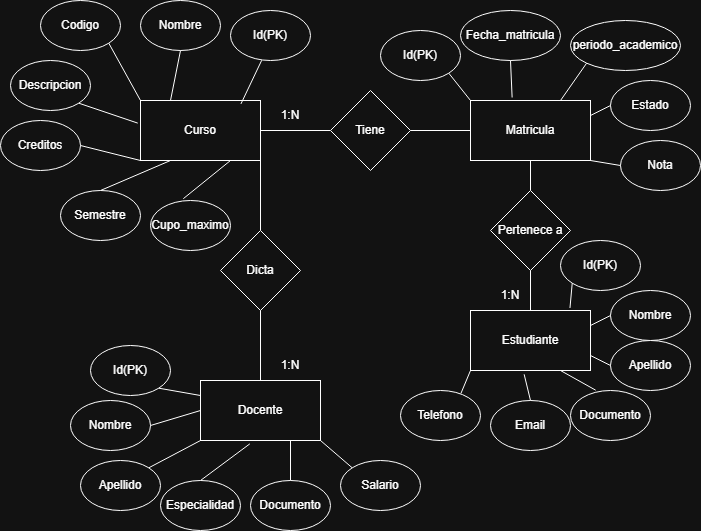

The diagram above was exported from draw.io. Its source (the exported page's mxGraphModel, read from the mxfile embedded in the PNG):
<mxGraphModel dx="1042" dy="562" grid="1" gridSize="10" guides="1" tooltips="1" connect="1" arrows="1" fold="1" page="1" pageScale="1" pageWidth="827" pageHeight="1169" math="0" shadow="0">
  <root>
    <mxCell id="0" />
    <mxCell id="1" parent="0" />
    <mxCell id="wkvsiIZ3uzH8IWUH7yuH-2" parent="1" style="rounded=0;whiteSpace=wrap;html=1;" value="Matricula" vertex="1">
      <mxGeometry height="60" width="120" x="570" y="160" as="geometry" />
    </mxCell>
    <mxCell id="wkvsiIZ3uzH8IWUH7yuH-3" parent="1" style="rounded=0;whiteSpace=wrap;html=1;" value="Curso" vertex="1">
      <mxGeometry height="60" width="120" x="240" y="160" as="geometry" />
    </mxCell>
    <mxCell id="wkvsiIZ3uzH8IWUH7yuH-4" parent="1" style="rounded=0;whiteSpace=wrap;html=1;" value="Docente" vertex="1">
      <mxGeometry height="60" width="120" x="300" y="440" as="geometry" />
    </mxCell>
    <mxCell id="wkvsiIZ3uzH8IWUH7yuH-5" parent="1" style="rounded=0;whiteSpace=wrap;html=1;" value="Estudiante" vertex="1">
      <mxGeometry height="60" width="120" x="570" y="370" as="geometry" />
    </mxCell>
    <mxCell id="wkvsiIZ3uzH8IWUH7yuH-6" parent="1" style="ellipse;whiteSpace=wrap;html=1;" value="Codigo" vertex="1">
      <mxGeometry height="50" width="80" x="140" y="60" as="geometry" />
    </mxCell>
    <mxCell id="wkvsiIZ3uzH8IWUH7yuH-7" parent="1" style="ellipse;whiteSpace=wrap;html=1;" value="Nombre" vertex="1">
      <mxGeometry height="50" width="80" x="240" y="60" as="geometry" />
    </mxCell>
    <mxCell id="wkvsiIZ3uzH8IWUH7yuH-8" parent="1" style="ellipse;whiteSpace=wrap;html=1;" value="Creditos" vertex="1">
      <mxGeometry height="50" width="80" x="100" y="180" as="geometry" />
    </mxCell>
    <mxCell id="6UUlN7lkvceOgNEiEmyD-1" parent="1" style="ellipse;whiteSpace=wrap;html=1;" value="Id(PK)" vertex="1">
      <mxGeometry height="50" width="80" x="330" y="70" as="geometry" />
    </mxCell>
    <mxCell id="6UUlN7lkvceOgNEiEmyD-2" parent="1" style="ellipse;whiteSpace=wrap;html=1;" value="Descripcion" vertex="1">
      <mxGeometry height="50" width="80" x="110" y="120" as="geometry" />
    </mxCell>
    <mxCell id="6UUlN7lkvceOgNEiEmyD-4" parent="1" style="ellipse;whiteSpace=wrap;html=1;" value="Semestre" vertex="1">
      <mxGeometry height="50" width="80" x="160" y="250" as="geometry" />
    </mxCell>
    <mxCell id="6UUlN7lkvceOgNEiEmyD-5" parent="1" style="ellipse;whiteSpace=wrap;html=1;" value="Cupo_maximo" vertex="1">
      <mxGeometry height="50" width="80" x="250" y="260" as="geometry" />
    </mxCell>
    <mxCell id="6UUlN7lkvceOgNEiEmyD-7" edge="1" parent="1" source="wkvsiIZ3uzH8IWUH7yuH-3" style="endArrow=none;html=1;rounded=0;entryX=0.39;entryY=0.996;entryDx=0;entryDy=0;entryPerimeter=0;exitX=0.837;exitY=0.057;exitDx=0;exitDy=0;exitPerimeter=0;" target="6UUlN7lkvceOgNEiEmyD-1" value="">
      <mxGeometry height="50" relative="1" width="50" as="geometry">
        <mxPoint x="450" y="260" as="sourcePoint" />
        <mxPoint x="500" y="210" as="targetPoint" />
      </mxGeometry>
    </mxCell>
    <mxCell id="6UUlN7lkvceOgNEiEmyD-8" edge="1" parent="1" source="wkvsiIZ3uzH8IWUH7yuH-3" style="endArrow=none;html=1;rounded=0;entryX=0.5;entryY=1;entryDx=0;entryDy=0;exitX=0.25;exitY=0;exitDx=0;exitDy=0;" target="wkvsiIZ3uzH8IWUH7yuH-7" value="">
      <mxGeometry height="50" relative="1" width="50" as="geometry">
        <mxPoint x="450" y="260" as="sourcePoint" />
        <mxPoint x="500" y="210" as="targetPoint" />
      </mxGeometry>
    </mxCell>
    <mxCell id="6UUlN7lkvceOgNEiEmyD-9" edge="1" parent="1" source="wkvsiIZ3uzH8IWUH7yuH-3" style="endArrow=none;html=1;rounded=0;entryX=1;entryY=1;entryDx=0;entryDy=0;exitX=0;exitY=0;exitDx=0;exitDy=0;" target="wkvsiIZ3uzH8IWUH7yuH-6" value="">
      <mxGeometry height="50" relative="1" width="50" as="geometry">
        <mxPoint x="450" y="260" as="sourcePoint" />
        <mxPoint x="500" y="210" as="targetPoint" />
      </mxGeometry>
    </mxCell>
    <mxCell id="6UUlN7lkvceOgNEiEmyD-10" edge="1" parent="1" source="wkvsiIZ3uzH8IWUH7yuH-3" style="endArrow=none;html=1;rounded=0;entryX=1;entryY=1;entryDx=0;entryDy=0;exitX=-0.023;exitY=0.377;exitDx=0;exitDy=0;exitPerimeter=0;" target="6UUlN7lkvceOgNEiEmyD-2" value="">
      <mxGeometry height="50" relative="1" width="50" as="geometry">
        <mxPoint x="450" y="260" as="sourcePoint" />
        <mxPoint x="500" y="210" as="targetPoint" />
      </mxGeometry>
    </mxCell>
    <mxCell id="6UUlN7lkvceOgNEiEmyD-11" edge="1" parent="1" source="wkvsiIZ3uzH8IWUH7yuH-3" style="endArrow=none;html=1;rounded=0;entryX=1;entryY=0.5;entryDx=0;entryDy=0;exitX=0;exitY=1;exitDx=0;exitDy=0;" target="wkvsiIZ3uzH8IWUH7yuH-8" value="">
      <mxGeometry height="50" relative="1" width="50" as="geometry">
        <mxPoint x="450" y="260" as="sourcePoint" />
        <mxPoint x="500" y="210" as="targetPoint" />
      </mxGeometry>
    </mxCell>
    <mxCell id="6UUlN7lkvceOgNEiEmyD-12" edge="1" parent="1" source="wkvsiIZ3uzH8IWUH7yuH-3" style="endArrow=none;html=1;rounded=0;entryX=0.5;entryY=0;entryDx=0;entryDy=0;exitX=0.25;exitY=1;exitDx=0;exitDy=0;" target="6UUlN7lkvceOgNEiEmyD-4" value="">
      <mxGeometry height="50" relative="1" width="50" as="geometry">
        <mxPoint x="450" y="260" as="sourcePoint" />
        <mxPoint x="500" y="210" as="targetPoint" />
      </mxGeometry>
    </mxCell>
    <mxCell id="6UUlN7lkvceOgNEiEmyD-13" edge="1" parent="1" source="wkvsiIZ3uzH8IWUH7yuH-3" style="endArrow=none;html=1;rounded=0;entryX=0.41;entryY=-0.036;entryDx=0;entryDy=0;entryPerimeter=0;exitX=0.75;exitY=1;exitDx=0;exitDy=0;" target="6UUlN7lkvceOgNEiEmyD-5" value="">
      <mxGeometry height="50" relative="1" width="50" as="geometry">
        <mxPoint x="450" y="260" as="sourcePoint" />
        <mxPoint x="500" y="210" as="targetPoint" />
      </mxGeometry>
    </mxCell>
    <mxCell id="6UUlN7lkvceOgNEiEmyD-14" edge="1" parent="1" source="6UUlN7lkvceOgNEiEmyD-15" style="endArrow=none;html=1;rounded=0;entryX=1;entryY=0.5;entryDx=0;entryDy=0;exitX=0;exitY=0.5;exitDx=0;exitDy=0;" target="wkvsiIZ3uzH8IWUH7yuH-3" value="">
      <mxGeometry height="50" relative="1" width="50" as="geometry">
        <mxPoint x="440" y="190" as="sourcePoint" />
        <mxPoint x="620" y="260" as="targetPoint" />
      </mxGeometry>
    </mxCell>
    <mxCell id="6UUlN7lkvceOgNEiEmyD-15" parent="1" style="rhombus;whiteSpace=wrap;html=1;" value="Tiene" vertex="1">
      <mxGeometry height="80" width="80" x="430" y="150" as="geometry" />
    </mxCell>
    <mxCell id="6UUlN7lkvceOgNEiEmyD-16" edge="1" parent="1" source="wkvsiIZ3uzH8IWUH7yuH-2" style="endArrow=none;html=1;rounded=0;entryX=1;entryY=0.5;entryDx=0;entryDy=0;exitX=0;exitY=0.5;exitDx=0;exitDy=0;" target="6UUlN7lkvceOgNEiEmyD-15" value="">
      <mxGeometry height="50" relative="1" width="50" as="geometry">
        <mxPoint x="570" y="310" as="sourcePoint" />
        <mxPoint x="620" y="260" as="targetPoint" />
      </mxGeometry>
    </mxCell>
    <mxCell id="6UUlN7lkvceOgNEiEmyD-17" parent="1" style="ellipse;whiteSpace=wrap;html=1;" value="Id(PK)" vertex="1">
      <mxGeometry height="50" width="80" x="480" y="90" as="geometry" />
    </mxCell>
    <mxCell id="6UUlN7lkvceOgNEiEmyD-18" parent="1" style="ellipse;whiteSpace=wrap;html=1;" value="Fecha_matricula" vertex="1">
      <mxGeometry height="50" width="100" x="560" y="70" as="geometry" />
    </mxCell>
    <mxCell id="6UUlN7lkvceOgNEiEmyD-19" parent="1" style="ellipse;whiteSpace=wrap;html=1;" value="periodo_academico" vertex="1">
      <mxGeometry height="50" width="110" x="670" y="80" as="geometry" />
    </mxCell>
    <mxCell id="6UUlN7lkvceOgNEiEmyD-20" parent="1" style="ellipse;whiteSpace=wrap;html=1;" value="Estado" vertex="1">
      <mxGeometry height="50" width="80" x="710" y="140" as="geometry" />
    </mxCell>
    <mxCell id="6UUlN7lkvceOgNEiEmyD-21" parent="1" style="ellipse;whiteSpace=wrap;html=1;" value="Nota" vertex="1">
      <mxGeometry height="50" width="80" x="720" y="200" as="geometry" />
    </mxCell>
    <mxCell id="6UUlN7lkvceOgNEiEmyD-22" edge="1" parent="1" source="wkvsiIZ3uzH8IWUH7yuH-2" style="endArrow=none;html=1;rounded=0;entryX=1;entryY=1;entryDx=0;entryDy=0;exitX=0;exitY=0;exitDx=0;exitDy=0;" target="6UUlN7lkvceOgNEiEmyD-17" value="">
      <mxGeometry height="50" relative="1" width="50" as="geometry">
        <mxPoint x="630" y="320" as="sourcePoint" />
        <mxPoint x="680" y="270" as="targetPoint" />
      </mxGeometry>
    </mxCell>
    <mxCell id="6UUlN7lkvceOgNEiEmyD-23" edge="1" parent="1" source="wkvsiIZ3uzH8IWUH7yuH-2" style="endArrow=none;html=1;rounded=0;entryX=0.5;entryY=1;entryDx=0;entryDy=0;exitX=0.347;exitY=-0.05;exitDx=0;exitDy=0;exitPerimeter=0;" target="6UUlN7lkvceOgNEiEmyD-18" value="">
      <mxGeometry height="50" relative="1" width="50" as="geometry">
        <mxPoint x="615" y="150" as="sourcePoint" />
        <mxPoint x="680" y="270" as="targetPoint" />
      </mxGeometry>
    </mxCell>
    <mxCell id="6UUlN7lkvceOgNEiEmyD-24" edge="1" parent="1" source="wkvsiIZ3uzH8IWUH7yuH-2" style="endArrow=none;html=1;rounded=0;entryX=0;entryY=1;entryDx=0;entryDy=0;exitX=0.75;exitY=0;exitDx=0;exitDy=0;" target="6UUlN7lkvceOgNEiEmyD-19" value="">
      <mxGeometry height="50" relative="1" width="50" as="geometry">
        <mxPoint x="630" y="320" as="sourcePoint" />
        <mxPoint x="680" y="270" as="targetPoint" />
      </mxGeometry>
    </mxCell>
    <mxCell id="6UUlN7lkvceOgNEiEmyD-25" edge="1" parent="1" source="wkvsiIZ3uzH8IWUH7yuH-2" style="endArrow=none;html=1;rounded=0;entryX=0;entryY=0.5;entryDx=0;entryDy=0;exitX=1;exitY=0.25;exitDx=0;exitDy=0;" target="6UUlN7lkvceOgNEiEmyD-20" value="">
      <mxGeometry height="50" relative="1" width="50" as="geometry">
        <mxPoint x="630" y="320" as="sourcePoint" />
        <mxPoint x="680" y="270" as="targetPoint" />
      </mxGeometry>
    </mxCell>
    <mxCell id="6UUlN7lkvceOgNEiEmyD-26" edge="1" parent="1" source="wkvsiIZ3uzH8IWUH7yuH-2" style="endArrow=none;html=1;rounded=0;entryX=0;entryY=0.5;entryDx=0;entryDy=0;exitX=1;exitY=1;exitDx=0;exitDy=0;" target="6UUlN7lkvceOgNEiEmyD-21" value="">
      <mxGeometry height="50" relative="1" width="50" as="geometry">
        <mxPoint x="630" y="320" as="sourcePoint" />
        <mxPoint x="680" y="270" as="targetPoint" />
      </mxGeometry>
    </mxCell>
    <mxCell id="6UUlN7lkvceOgNEiEmyD-27" edge="1" parent="1" source="6UUlN7lkvceOgNEiEmyD-28" style="endArrow=none;html=1;rounded=0;entryX=0.5;entryY=1;entryDx=0;entryDy=0;exitX=0.5;exitY=0;exitDx=0;exitDy=0;" target="wkvsiIZ3uzH8IWUH7yuH-2" value="">
      <mxGeometry height="50" relative="1" width="50" as="geometry">
        <mxPoint x="630" y="270" as="sourcePoint" />
        <mxPoint x="660" y="250" as="targetPoint" />
      </mxGeometry>
    </mxCell>
    <mxCell id="6UUlN7lkvceOgNEiEmyD-28" parent="1" style="rhombus;whiteSpace=wrap;html=1;" value="Pertenece a" vertex="1">
      <mxGeometry height="80" width="80" x="590" y="250" as="geometry" />
    </mxCell>
    <mxCell id="6UUlN7lkvceOgNEiEmyD-29" edge="1" parent="1" source="6UUlN7lkvceOgNEiEmyD-28" style="endArrow=none;html=1;rounded=0;entryX=0.5;entryY=0;entryDx=0;entryDy=0;exitX=0.5;exitY=1;exitDx=0;exitDy=0;" target="wkvsiIZ3uzH8IWUH7yuH-5" value="">
      <mxGeometry height="50" relative="1" width="50" as="geometry">
        <mxPoint x="610" y="300" as="sourcePoint" />
        <mxPoint x="660" y="250" as="targetPoint" />
      </mxGeometry>
    </mxCell>
    <mxCell id="6UUlN7lkvceOgNEiEmyD-32" parent="1" style="ellipse;whiteSpace=wrap;html=1;" value="Id(PK)" vertex="1">
      <mxGeometry height="50" width="80" x="190" y="405" as="geometry" />
    </mxCell>
    <mxCell id="6UUlN7lkvceOgNEiEmyD-33" parent="1" style="ellipse;whiteSpace=wrap;html=1;" value="Nombre" vertex="1">
      <mxGeometry height="50" width="80" x="170" y="460" as="geometry" />
    </mxCell>
    <mxCell id="6UUlN7lkvceOgNEiEmyD-34" parent="1" style="ellipse;whiteSpace=wrap;html=1;" value="Apellido" vertex="1">
      <mxGeometry height="50" width="80" x="180" y="520" as="geometry" />
    </mxCell>
    <mxCell id="6UUlN7lkvceOgNEiEmyD-35" parent="1" style="ellipse;whiteSpace=wrap;html=1;" value="Documento" vertex="1">
      <mxGeometry height="50" width="80" x="350" y="540" as="geometry" />
    </mxCell>
    <mxCell id="6UUlN7lkvceOgNEiEmyD-36" parent="1" style="ellipse;whiteSpace=wrap;html=1;" value="Especialidad" vertex="1">
      <mxGeometry height="50" width="80" x="260" y="540" as="geometry" />
    </mxCell>
    <mxCell id="6UUlN7lkvceOgNEiEmyD-37" parent="1" style="ellipse;whiteSpace=wrap;html=1;" value="Salario" vertex="1">
      <mxGeometry height="50" width="80" x="440" y="520" as="geometry" />
    </mxCell>
    <mxCell id="6UUlN7lkvceOgNEiEmyD-39" edge="1" parent="1" source="wkvsiIZ3uzH8IWUH7yuH-4" style="endArrow=none;html=1;rounded=0;entryX=0;entryY=0;entryDx=0;entryDy=0;exitX=1;exitY=1;exitDx=0;exitDy=0;" target="6UUlN7lkvceOgNEiEmyD-37" value="">
      <mxGeometry height="50" relative="1" width="50" as="geometry">
        <mxPoint x="670" y="400" as="sourcePoint" />
        <mxPoint x="720" y="350" as="targetPoint" />
      </mxGeometry>
    </mxCell>
    <mxCell id="6UUlN7lkvceOgNEiEmyD-40" edge="1" parent="1" source="6UUlN7lkvceOgNEiEmyD-35" style="endArrow=none;html=1;rounded=0;exitX=0.5;exitY=0;exitDx=0;exitDy=0;entryX=0.75;entryY=1;entryDx=0;entryDy=0;" target="wkvsiIZ3uzH8IWUH7yuH-4" value="">
      <mxGeometry height="50" relative="1" width="50" as="geometry">
        <mxPoint x="670" y="400" as="sourcePoint" />
        <mxPoint x="720" y="350" as="targetPoint" />
      </mxGeometry>
    </mxCell>
    <mxCell id="6UUlN7lkvceOgNEiEmyD-41" edge="1" parent="1" source="wkvsiIZ3uzH8IWUH7yuH-4" style="endArrow=none;html=1;rounded=0;entryX=0.5;entryY=0;entryDx=0;entryDy=0;exitX=0.411;exitY=1.056;exitDx=0;exitDy=0;exitPerimeter=0;" target="6UUlN7lkvceOgNEiEmyD-36" value="">
      <mxGeometry height="50" relative="1" width="50" as="geometry">
        <mxPoint x="670" y="400" as="sourcePoint" />
        <mxPoint x="720" y="350" as="targetPoint" />
      </mxGeometry>
    </mxCell>
    <mxCell id="6UUlN7lkvceOgNEiEmyD-42" edge="1" parent="1" source="6UUlN7lkvceOgNEiEmyD-34" style="endArrow=none;html=1;rounded=0;entryX=0;entryY=1;entryDx=0;entryDy=0;exitX=1;exitY=0;exitDx=0;exitDy=0;" target="wkvsiIZ3uzH8IWUH7yuH-4" value="">
      <mxGeometry height="50" relative="1" width="50" as="geometry">
        <mxPoint x="219" y="472" as="sourcePoint" />
        <mxPoint x="720" y="350" as="targetPoint" />
      </mxGeometry>
    </mxCell>
    <mxCell id="6UUlN7lkvceOgNEiEmyD-43" edge="1" parent="1" source="6UUlN7lkvceOgNEiEmyD-33" style="endArrow=none;html=1;rounded=0;exitX=1;exitY=0.5;exitDx=0;exitDy=0;entryX=0;entryY=0.5;entryDx=0;entryDy=0;" target="wkvsiIZ3uzH8IWUH7yuH-4" value="">
      <mxGeometry height="50" relative="1" width="50" as="geometry">
        <mxPoint x="670" y="400" as="sourcePoint" />
        <mxPoint x="240" y="405" as="targetPoint" />
      </mxGeometry>
    </mxCell>
    <mxCell id="6UUlN7lkvceOgNEiEmyD-44" edge="1" parent="1" source="wkvsiIZ3uzH8IWUH7yuH-4" style="endArrow=none;html=1;rounded=0;entryX=1;entryY=1;entryDx=0;entryDy=0;exitX=0;exitY=0.25;exitDx=0;exitDy=0;" target="6UUlN7lkvceOgNEiEmyD-32" value="">
      <mxGeometry height="50" relative="1" width="50" as="geometry">
        <mxPoint x="670" y="400" as="sourcePoint" />
        <mxPoint x="720" y="350" as="targetPoint" />
      </mxGeometry>
    </mxCell>
    <mxCell id="6UUlN7lkvceOgNEiEmyD-46" parent="1" style="ellipse;whiteSpace=wrap;html=1;" value="Apellido" vertex="1">
      <mxGeometry height="50" width="80" x="710" y="400" as="geometry" />
    </mxCell>
    <mxCell id="6UUlN7lkvceOgNEiEmyD-47" parent="1" style="ellipse;whiteSpace=wrap;html=1;" value="Nombre" vertex="1">
      <mxGeometry height="50" width="80" x="710" y="350" as="geometry" />
    </mxCell>
    <mxCell id="6UUlN7lkvceOgNEiEmyD-48" parent="1" style="ellipse;whiteSpace=wrap;html=1;" value="Documento" vertex="1">
      <mxGeometry height="50" width="80" x="670" y="450" as="geometry" />
    </mxCell>
    <mxCell id="6UUlN7lkvceOgNEiEmyD-49" parent="1" style="ellipse;whiteSpace=wrap;html=1;" value="Id(PK)" vertex="1">
      <mxGeometry height="50" width="80" x="660" y="300" as="geometry" />
    </mxCell>
    <mxCell id="6UUlN7lkvceOgNEiEmyD-50" parent="1" style="ellipse;whiteSpace=wrap;html=1;" value="Email" vertex="1">
      <mxGeometry height="50" width="80" x="590" y="460" as="geometry" />
    </mxCell>
    <mxCell id="6UUlN7lkvceOgNEiEmyD-51" edge="1" parent="1" source="wkvsiIZ3uzH8IWUH7yuH-5" style="endArrow=none;html=1;rounded=0;entryX=0;entryY=1;entryDx=0;entryDy=0;exitX=0.829;exitY=-0.042;exitDx=0;exitDy=0;exitPerimeter=0;" target="6UUlN7lkvceOgNEiEmyD-49" value="">
      <mxGeometry height="50" relative="1" width="50" as="geometry">
        <mxPoint x="710" y="500" as="sourcePoint" />
        <mxPoint x="700" y="370" as="targetPoint" />
      </mxGeometry>
    </mxCell>
    <mxCell id="6UUlN7lkvceOgNEiEmyD-52" edge="1" parent="1" source="6UUlN7lkvceOgNEiEmyD-47" style="endArrow=none;html=1;rounded=0;entryX=1;entryY=0.25;entryDx=0;entryDy=0;exitX=0;exitY=0.5;exitDx=0;exitDy=0;" target="wkvsiIZ3uzH8IWUH7yuH-5" value="">
      <mxGeometry height="50" relative="1" width="50" as="geometry">
        <mxPoint x="710" y="500" as="sourcePoint" />
        <mxPoint x="760" y="450" as="targetPoint" />
      </mxGeometry>
    </mxCell>
    <mxCell id="6UUlN7lkvceOgNEiEmyD-53" edge="1" parent="1" source="6UUlN7lkvceOgNEiEmyD-46" style="endArrow=none;html=1;rounded=0;entryX=1;entryY=0.75;entryDx=0;entryDy=0;exitX=0;exitY=0.5;exitDx=0;exitDy=0;" target="wkvsiIZ3uzH8IWUH7yuH-5" value="">
      <mxGeometry height="50" relative="1" width="50" as="geometry">
        <mxPoint x="710" y="500" as="sourcePoint" />
        <mxPoint x="760" y="450" as="targetPoint" />
      </mxGeometry>
    </mxCell>
    <mxCell id="6UUlN7lkvceOgNEiEmyD-54" edge="1" parent="1" source="6UUlN7lkvceOgNEiEmyD-48" style="endArrow=none;html=1;rounded=0;entryX=0.75;entryY=1;entryDx=0;entryDy=0;exitX=0.315;exitY=-0.006;exitDx=0;exitDy=0;exitPerimeter=0;" target="wkvsiIZ3uzH8IWUH7yuH-5" value="">
      <mxGeometry height="50" relative="1" width="50" as="geometry">
        <mxPoint x="670" y="450" as="sourcePoint" />
        <mxPoint x="760" y="450" as="targetPoint" />
      </mxGeometry>
    </mxCell>
    <mxCell id="6UUlN7lkvceOgNEiEmyD-56" edge="1" parent="1" source="6UUlN7lkvceOgNEiEmyD-50" style="endArrow=none;html=1;rounded=0;entryX=0.447;entryY=1.063;entryDx=0;entryDy=0;exitX=0.5;exitY=0;exitDx=0;exitDy=0;entryPerimeter=0;" target="wkvsiIZ3uzH8IWUH7yuH-5" value="">
      <mxGeometry height="50" relative="1" width="50" as="geometry">
        <mxPoint x="710" y="500" as="sourcePoint" />
        <mxPoint x="760" y="450" as="targetPoint" />
      </mxGeometry>
    </mxCell>
    <mxCell id="6UUlN7lkvceOgNEiEmyD-57" parent="1" style="ellipse;whiteSpace=wrap;html=1;" value="Telefono" vertex="1">
      <mxGeometry height="50" width="80" x="500" y="450" as="geometry" />
    </mxCell>
    <mxCell id="6UUlN7lkvceOgNEiEmyD-58" edge="1" parent="1" source="6UUlN7lkvceOgNEiEmyD-57" style="endArrow=none;html=1;rounded=0;exitX=0.755;exitY=0.06;exitDx=0;exitDy=0;entryX=0;entryY=1;entryDx=0;entryDy=0;exitPerimeter=0;" target="wkvsiIZ3uzH8IWUH7yuH-5" value="">
      <mxGeometry height="50" relative="1" width="50" as="geometry">
        <mxPoint x="490" y="360" as="sourcePoint" />
        <mxPoint x="540" y="310" as="targetPoint" />
      </mxGeometry>
    </mxCell>
    <mxCell id="6UUlN7lkvceOgNEiEmyD-59" parent="1" style="text;html=1;whiteSpace=wrap;strokeColor=none;fillColor=none;align=center;verticalAlign=middle;rounded=0;" value="1:N" vertex="1">
      <mxGeometry height="30" width="60" x="580" y="340" as="geometry" />
    </mxCell>
    <mxCell id="6UUlN7lkvceOgNEiEmyD-60" parent="1" style="text;html=1;whiteSpace=wrap;strokeColor=none;fillColor=none;align=center;verticalAlign=middle;rounded=0;" value="1:N" vertex="1">
      <mxGeometry height="30" width="60" x="360" y="160" as="geometry" />
    </mxCell>
    <mxCell id="6UUlN7lkvceOgNEiEmyD-63" edge="1" parent="1" source="6UUlN7lkvceOgNEiEmyD-67" style="endArrow=none;html=1;rounded=0;entryX=1;entryY=1;entryDx=0;entryDy=0;exitX=0.5;exitY=0;exitDx=0;exitDy=0;" target="wkvsiIZ3uzH8IWUH7yuH-3" value="">
      <mxGeometry height="50" relative="1" width="50" as="geometry">
        <mxPoint x="360" y="300" as="sourcePoint" />
        <mxPoint x="550" y="310" as="targetPoint" />
      </mxGeometry>
    </mxCell>
    <mxCell id="6UUlN7lkvceOgNEiEmyD-67" parent="1" style="rhombus;whiteSpace=wrap;html=1;" value="Dicta" vertex="1">
      <mxGeometry height="80" width="80" x="320" y="290" as="geometry" />
    </mxCell>
    <mxCell id="6UUlN7lkvceOgNEiEmyD-68" edge="1" parent="1" source="wkvsiIZ3uzH8IWUH7yuH-4" style="endArrow=none;html=1;rounded=0;exitX=0.5;exitY=0;exitDx=0;exitDy=0;entryX=0.5;entryY=1;entryDx=0;entryDy=0;" target="6UUlN7lkvceOgNEiEmyD-67" value="">
      <mxGeometry height="50" relative="1" width="50" as="geometry">
        <mxPoint x="420" y="370" as="sourcePoint" />
        <mxPoint x="470" y="320" as="targetPoint" />
      </mxGeometry>
    </mxCell>
    <mxCell id="6UUlN7lkvceOgNEiEmyD-69" parent="1" style="text;html=1;whiteSpace=wrap;strokeColor=none;fillColor=none;align=center;verticalAlign=middle;rounded=0;" value="1:N" vertex="1">
      <mxGeometry height="30" width="60" x="360" y="410" as="geometry" />
    </mxCell>
  </root>
</mxGraphModel>